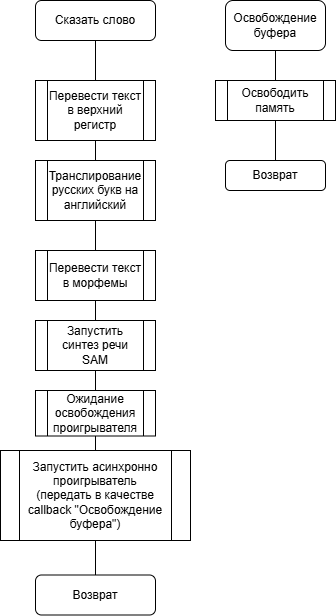

The diagram above was exported from draw.io. Its source (the exported page's mxGraphModel, read from the mxfile embedded in the PNG):
<mxGraphModel dx="992" dy="543" grid="1" gridSize="10" guides="1" tooltips="1" connect="1" arrows="1" fold="1" page="1" pageScale="1" pageWidth="827" pageHeight="1169" math="0" shadow="0">
  <root>
    <mxCell id="e64ge24GaTIsEKCcXCCi-0" />
    <mxCell id="e64ge24GaTIsEKCcXCCi-1" parent="e64ge24GaTIsEKCcXCCi-0" />
    <mxCell id="zvbyGwPfPqdltfbilLKH-11" edge="1" parent="e64ge24GaTIsEKCcXCCi-1" source="zvbyGwPfPqdltfbilLKH-1" style="edgeStyle=orthogonalEdgeStyle;rounded=0;orthogonalLoop=1;jettySize=auto;html=1;entryX=0.5;entryY=0;entryDx=0;entryDy=0;endArrow=none;endFill=0;" target="zvbyGwPfPqdltfbilLKH-6">
      <mxGeometry relative="1" as="geometry" />
    </mxCell>
    <mxCell id="zvbyGwPfPqdltfbilLKH-1" parent="e64ge24GaTIsEKCcXCCi-1" style="rounded=1;whiteSpace=wrap;html=1;" value="Сказать слово" vertex="1">
      <mxGeometry height="40" width="120" x="320" y="240" as="geometry" />
    </mxCell>
    <mxCell id="zvbyGwPfPqdltfbilLKH-3" parent="e64ge24GaTIsEKCcXCCi-1" style="rounded=1;whiteSpace=wrap;html=1;" value="Возврат" vertex="1">
      <mxGeometry height="40" width="120" x="320" y="814.5" as="geometry" />
    </mxCell>
    <mxCell id="zvbyGwPfPqdltfbilLKH-12" edge="1" parent="e64ge24GaTIsEKCcXCCi-1" source="zvbyGwPfPqdltfbilLKH-6" style="edgeStyle=orthogonalEdgeStyle;rounded=0;orthogonalLoop=1;jettySize=auto;html=1;entryX=0.5;entryY=0;entryDx=0;entryDy=0;endArrow=none;endFill=0;" target="zvbyGwPfPqdltfbilLKH-7">
      <mxGeometry relative="1" as="geometry" />
    </mxCell>
    <mxCell id="zvbyGwPfPqdltfbilLKH-6" parent="e64ge24GaTIsEKCcXCCi-1" style="shape=process;whiteSpace=wrap;html=1;backgroundOutline=1;" value="Перевести текст в верхний регистр" vertex="1">
      <mxGeometry height="60" width="120" x="320" y="320" as="geometry" />
    </mxCell>
    <mxCell id="S5IM4N6mg83-C3E6ysWT-1" edge="1" parent="e64ge24GaTIsEKCcXCCi-1" source="zvbyGwPfPqdltfbilLKH-7" style="edgeStyle=orthogonalEdgeStyle;rounded=0;orthogonalLoop=1;jettySize=auto;html=1;entryX=0.5;entryY=0;entryDx=0;entryDy=0;endArrow=none;endFill=0;" target="S5IM4N6mg83-C3E6ysWT-0">
      <mxGeometry relative="1" as="geometry" />
    </mxCell>
    <mxCell id="zvbyGwPfPqdltfbilLKH-7" parent="e64ge24GaTIsEKCcXCCi-1" style="shape=process;whiteSpace=wrap;html=1;backgroundOutline=1;" value="Транслирование русских букв на английский" vertex="1">
      <mxGeometry height="60" width="120" x="320" y="400" as="geometry" />
    </mxCell>
    <mxCell id="zvbyGwPfPqdltfbilLKH-14" edge="1" parent="e64ge24GaTIsEKCcXCCi-1" source="zvbyGwPfPqdltfbilLKH-8" style="edgeStyle=orthogonalEdgeStyle;rounded=0;orthogonalLoop=1;jettySize=auto;html=1;entryX=0.5;entryY=0;entryDx=0;entryDy=0;endArrow=none;endFill=0;" target="zvbyGwPfPqdltfbilLKH-9">
      <mxGeometry relative="1" as="geometry" />
    </mxCell>
    <mxCell id="zvbyGwPfPqdltfbilLKH-8" parent="e64ge24GaTIsEKCcXCCi-1" style="shape=process;whiteSpace=wrap;html=1;backgroundOutline=1;" value="Запустить синтез речи SAM" vertex="1">
      <mxGeometry height="50" width="120" x="320" y="560" as="geometry" />
    </mxCell>
    <mxCell id="zvbyGwPfPqdltfbilLKH-15" edge="1" parent="e64ge24GaTIsEKCcXCCi-1" source="zvbyGwPfPqdltfbilLKH-9" style="edgeStyle=orthogonalEdgeStyle;rounded=0;orthogonalLoop=1;jettySize=auto;html=1;entryX=0.5;entryY=0;entryDx=0;entryDy=0;endArrow=none;endFill=0;" target="zvbyGwPfPqdltfbilLKH-10">
      <mxGeometry relative="1" as="geometry" />
    </mxCell>
    <mxCell id="zvbyGwPfPqdltfbilLKH-9" parent="e64ge24GaTIsEKCcXCCi-1" style="shape=process;whiteSpace=wrap;html=1;backgroundOutline=1;" value="Ожидание освобождения проигрывателя" vertex="1">
      <mxGeometry height="45.5" width="120" x="320" y="630" as="geometry" />
    </mxCell>
    <mxCell id="zvbyGwPfPqdltfbilLKH-16" edge="1" parent="e64ge24GaTIsEKCcXCCi-1" style="edgeStyle=orthogonalEdgeStyle;rounded=0;orthogonalLoop=1;jettySize=auto;html=1;endArrow=none;endFill=0;" target="zvbyGwPfPqdltfbilLKH-3">
      <mxGeometry relative="1" as="geometry">
        <mxPoint x="380" y="780" as="sourcePoint" />
      </mxGeometry>
    </mxCell>
    <mxCell id="zvbyGwPfPqdltfbilLKH-10" parent="e64ge24GaTIsEKCcXCCi-1" style="shape=process;whiteSpace=wrap;html=1;backgroundOutline=1;" value="Запустить асинхронно&lt;div&gt;проигрыватель&lt;br&gt;(передать в качестве callback &quot;Освобождение буфера&quot;)&lt;/div&gt;" vertex="1">
      <mxGeometry height="90" width="190" x="285" y="690" as="geometry" />
    </mxCell>
    <mxCell id="Pu9zEzr9IoISWrngJlEW-0" edge="1" parent="e64ge24GaTIsEKCcXCCi-1" source="Pu9zEzr9IoISWrngJlEW-1" style="edgeStyle=orthogonalEdgeStyle;rounded=0;orthogonalLoop=1;jettySize=auto;html=1;entryX=0.5;entryY=0;entryDx=0;entryDy=0;endArrow=none;endFill=0;" target="Pu9zEzr9IoISWrngJlEW-3">
      <mxGeometry relative="1" as="geometry" />
    </mxCell>
    <mxCell id="Pu9zEzr9IoISWrngJlEW-1" parent="e64ge24GaTIsEKCcXCCi-1" style="rounded=1;whiteSpace=wrap;html=1;" value="Освобождение буфера" vertex="1">
      <mxGeometry height="50" width="100" x="510" y="240" as="geometry" />
    </mxCell>
    <mxCell id="Pu9zEzr9IoISWrngJlEW-2" edge="1" parent="e64ge24GaTIsEKCcXCCi-1" source="Pu9zEzr9IoISWrngJlEW-3" style="edgeStyle=orthogonalEdgeStyle;rounded=0;orthogonalLoop=1;jettySize=auto;html=1;entryX=0.5;entryY=0;entryDx=0;entryDy=0;endArrow=none;endFill=0;" target="Pu9zEzr9IoISWrngJlEW-4">
      <mxGeometry relative="1" as="geometry" />
    </mxCell>
    <mxCell id="Pu9zEzr9IoISWrngJlEW-3" parent="e64ge24GaTIsEKCcXCCi-1" style="shape=process;whiteSpace=wrap;html=1;backgroundOutline=1;" value="Освободить память" vertex="1">
      <mxGeometry height="40" width="120" x="500" y="320" as="geometry" />
    </mxCell>
    <mxCell id="Pu9zEzr9IoISWrngJlEW-4" parent="e64ge24GaTIsEKCcXCCi-1" style="rounded=1;whiteSpace=wrap;html=1;" value="Возврат" vertex="1">
      <mxGeometry height="30" width="100" x="510" y="400" as="geometry" />
    </mxCell>
    <mxCell id="S5IM4N6mg83-C3E6ysWT-2" edge="1" parent="e64ge24GaTIsEKCcXCCi-1" source="S5IM4N6mg83-C3E6ysWT-0" style="edgeStyle=orthogonalEdgeStyle;rounded=0;orthogonalLoop=1;jettySize=auto;html=1;entryX=0.5;entryY=0;entryDx=0;entryDy=0;endArrow=none;endFill=0;" target="zvbyGwPfPqdltfbilLKH-8">
      <mxGeometry relative="1" as="geometry" />
    </mxCell>
    <mxCell id="S5IM4N6mg83-C3E6ysWT-0" parent="e64ge24GaTIsEKCcXCCi-1" style="shape=process;whiteSpace=wrap;html=1;backgroundOutline=1;" value="Перевести текст в морфемы" vertex="1">
      <mxGeometry height="50" width="120" x="320" y="490" as="geometry" />
    </mxCell>
  </root>
</mxGraphModel>